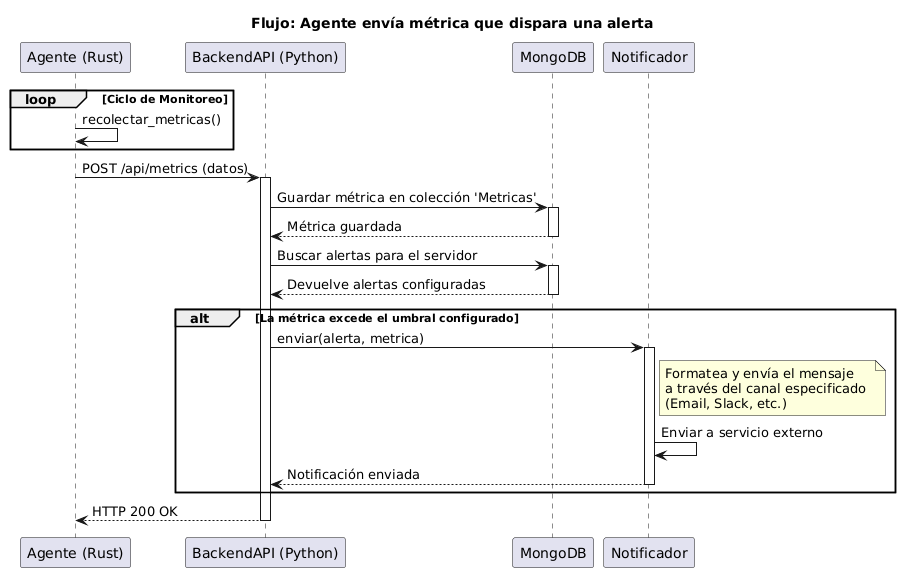

The diagram above was rendered by PlantUML. Its source (embedded in the PNG):
@startuml
' Título del diagrama
title Flujo: Agente envía métrica que dispara una alerta

' Definición de los participantes
participant "Agente (Rust)" as Agente
participant "BackendAPI (Python)" as API
participant "MongoDB" as DB
participant "Notificador" as Notifier

' Inicio de la secuencia
loop Ciclo de Monitoreo
    Agente -> Agente: recolectar_metricas()
end

Agente -> API: POST /api/metrics (datos)
activate API

API -> DB: Guardar métrica en colección 'Metricas'
activate DB
DB --> API: Métrica guardada
deactivate DB

API -> DB: Buscar alertas para el servidor
activate DB
DB --> API: Devuelve alertas configuradas
deactivate DB

alt La métrica excede el umbral configurado
    API -> Notifier: enviar(alerta, metrica)
    activate Notifier
    
    note right of Notifier: Formatea y envía el mensaje \na través del canal especificado \n(Email, Slack, etc.)
    Notifier -> Notifier: Enviar a servicio externo
    
    Notifier --> API: Notificación enviada
    deactivate Notifier
end

API --> Agente: HTTP 200 OK
deactivate API
@enduml